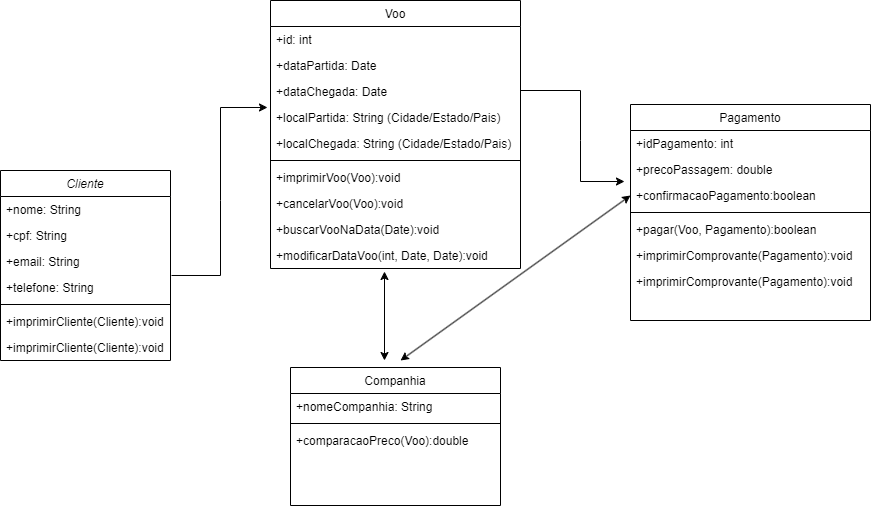

The diagram above was exported from draw.io. Its source (the exported page's mxGraphModel, read from the mxfile embedded in the PNG):
<mxGraphModel dx="1422" dy="772" grid="1" gridSize="10" guides="1" tooltips="1" connect="1" arrows="1" fold="1" page="1" pageScale="1" pageWidth="827" pageHeight="1169" math="0" shadow="0">
  <root>
    <mxCell id="WIyWlLk6GJQsqaUBKTNV-0" />
    <mxCell id="WIyWlLk6GJQsqaUBKTNV-1" parent="WIyWlLk6GJQsqaUBKTNV-0" />
    <mxCell id="zkfFHV4jXpPFQw0GAbJ--0" value="Cliente" style="swimlane;fontStyle=2;align=center;verticalAlign=top;childLayout=stackLayout;horizontal=1;startSize=26;horizontalStack=0;resizeParent=1;resizeLast=0;collapsible=1;marginBottom=0;rounded=0;shadow=0;strokeWidth=1;" parent="WIyWlLk6GJQsqaUBKTNV-1" vertex="1">
      <mxGeometry x="10" y="250" width="170" height="190" as="geometry">
        <mxRectangle x="230" y="140" width="160" height="26" as="alternateBounds" />
      </mxGeometry>
    </mxCell>
    <mxCell id="zkfFHV4jXpPFQw0GAbJ--1" value="+nome: String" style="text;align=left;verticalAlign=top;spacingLeft=4;spacingRight=4;overflow=hidden;rotatable=0;points=[[0,0.5],[1,0.5]];portConstraint=eastwest;" parent="zkfFHV4jXpPFQw0GAbJ--0" vertex="1">
      <mxGeometry y="26" width="170" height="26" as="geometry" />
    </mxCell>
    <mxCell id="zkfFHV4jXpPFQw0GAbJ--2" value="+cpf: String" style="text;align=left;verticalAlign=top;spacingLeft=4;spacingRight=4;overflow=hidden;rotatable=0;points=[[0,0.5],[1,0.5]];portConstraint=eastwest;rounded=0;shadow=0;html=0;" parent="zkfFHV4jXpPFQw0GAbJ--0" vertex="1">
      <mxGeometry y="52" width="170" height="26" as="geometry" />
    </mxCell>
    <mxCell id="zkfFHV4jXpPFQw0GAbJ--3" value="+email: String" style="text;align=left;verticalAlign=top;spacingLeft=4;spacingRight=4;overflow=hidden;rotatable=0;points=[[0,0.5],[1,0.5]];portConstraint=eastwest;rounded=0;shadow=0;html=0;" parent="zkfFHV4jXpPFQw0GAbJ--0" vertex="1">
      <mxGeometry y="78" width="170" height="26" as="geometry" />
    </mxCell>
    <mxCell id="ZlDhyrmv5YVxqLl4bXjW-2" value="+telefone: String" style="text;align=left;verticalAlign=top;spacingLeft=4;spacingRight=4;overflow=hidden;rotatable=0;points=[[0,0.5],[1,0.5]];portConstraint=eastwest;rounded=0;shadow=0;html=0;" vertex="1" parent="zkfFHV4jXpPFQw0GAbJ--0">
      <mxGeometry y="104" width="170" height="26" as="geometry" />
    </mxCell>
    <mxCell id="zkfFHV4jXpPFQw0GAbJ--4" value="" style="line;html=1;strokeWidth=1;align=left;verticalAlign=middle;spacingTop=-1;spacingLeft=3;spacingRight=3;rotatable=0;labelPosition=right;points=[];portConstraint=eastwest;" parent="zkfFHV4jXpPFQw0GAbJ--0" vertex="1">
      <mxGeometry y="130" width="170" height="8" as="geometry" />
    </mxCell>
    <mxCell id="zkfFHV4jXpPFQw0GAbJ--5" value="+imprimirCliente(Cliente):void" style="text;align=left;verticalAlign=top;spacingLeft=4;spacingRight=4;overflow=hidden;rotatable=0;points=[[0,0.5],[1,0.5]];portConstraint=eastwest;" parent="zkfFHV4jXpPFQw0GAbJ--0" vertex="1">
      <mxGeometry y="138" width="170" height="26" as="geometry" />
    </mxCell>
    <mxCell id="ZlDhyrmv5YVxqLl4bXjW-3" value="+imprimirCliente(Cliente):void" style="text;align=left;verticalAlign=top;spacingLeft=4;spacingRight=4;overflow=hidden;rotatable=0;points=[[0,0.5],[1,0.5]];portConstraint=eastwest;" vertex="1" parent="zkfFHV4jXpPFQw0GAbJ--0">
      <mxGeometry y="164" width="170" height="26" as="geometry" />
    </mxCell>
    <mxCell id="zkfFHV4jXpPFQw0GAbJ--6" value="Companhia" style="swimlane;fontStyle=0;align=center;verticalAlign=top;childLayout=stackLayout;horizontal=1;startSize=26;horizontalStack=0;resizeParent=1;resizeLast=0;collapsible=1;marginBottom=0;rounded=0;shadow=0;strokeWidth=1;" parent="WIyWlLk6GJQsqaUBKTNV-1" vertex="1">
      <mxGeometry x="300" y="447" width="210" height="138" as="geometry">
        <mxRectangle x="130" y="380" width="160" height="26" as="alternateBounds" />
      </mxGeometry>
    </mxCell>
    <mxCell id="ZlDhyrmv5YVxqLl4bXjW-12" value="+nomeCompanhia: String" style="text;align=left;verticalAlign=top;spacingLeft=4;spacingRight=4;overflow=hidden;rotatable=0;points=[[0,0.5],[1,0.5]];portConstraint=eastwest;" vertex="1" parent="zkfFHV4jXpPFQw0GAbJ--6">
      <mxGeometry y="26" width="210" height="26" as="geometry" />
    </mxCell>
    <mxCell id="zkfFHV4jXpPFQw0GAbJ--9" value="" style="line;html=1;strokeWidth=1;align=left;verticalAlign=middle;spacingTop=-1;spacingLeft=3;spacingRight=3;rotatable=0;labelPosition=right;points=[];portConstraint=eastwest;" parent="zkfFHV4jXpPFQw0GAbJ--6" vertex="1">
      <mxGeometry y="52" width="210" height="8" as="geometry" />
    </mxCell>
    <mxCell id="ZlDhyrmv5YVxqLl4bXjW-13" value="+comparacaoPreco(Voo):double" style="text;align=left;verticalAlign=top;spacingLeft=4;spacingRight=4;overflow=hidden;rotatable=0;points=[[0,0.5],[1,0.5]];portConstraint=eastwest;" vertex="1" parent="zkfFHV4jXpPFQw0GAbJ--6">
      <mxGeometry y="60" width="210" height="26" as="geometry" />
    </mxCell>
    <mxCell id="zkfFHV4jXpPFQw0GAbJ--13" value="Voo" style="swimlane;fontStyle=0;align=center;verticalAlign=top;childLayout=stackLayout;horizontal=1;startSize=26;horizontalStack=0;resizeParent=1;resizeLast=0;collapsible=1;marginBottom=0;rounded=0;shadow=0;strokeWidth=1;" parent="WIyWlLk6GJQsqaUBKTNV-1" vertex="1">
      <mxGeometry x="280" y="80" width="250" height="268" as="geometry">
        <mxRectangle x="340" y="380" width="170" height="26" as="alternateBounds" />
      </mxGeometry>
    </mxCell>
    <mxCell id="zkfFHV4jXpPFQw0GAbJ--14" value="+id: int" style="text;align=left;verticalAlign=top;spacingLeft=4;spacingRight=4;overflow=hidden;rotatable=0;points=[[0,0.5],[1,0.5]];portConstraint=eastwest;" parent="zkfFHV4jXpPFQw0GAbJ--13" vertex="1">
      <mxGeometry y="26" width="250" height="26" as="geometry" />
    </mxCell>
    <mxCell id="ZlDhyrmv5YVxqLl4bXjW-4" value="+dataPartida: Date" style="text;align=left;verticalAlign=top;spacingLeft=4;spacingRight=4;overflow=hidden;rotatable=0;points=[[0,0.5],[1,0.5]];portConstraint=eastwest;" vertex="1" parent="zkfFHV4jXpPFQw0GAbJ--13">
      <mxGeometry y="52" width="250" height="26" as="geometry" />
    </mxCell>
    <mxCell id="ZlDhyrmv5YVxqLl4bXjW-6" value="+dataChegada: Date" style="text;align=left;verticalAlign=top;spacingLeft=4;spacingRight=4;overflow=hidden;rotatable=0;points=[[0,0.5],[1,0.5]];portConstraint=eastwest;" vertex="1" parent="zkfFHV4jXpPFQw0GAbJ--13">
      <mxGeometry y="78" width="250" height="26" as="geometry" />
    </mxCell>
    <mxCell id="ZlDhyrmv5YVxqLl4bXjW-5" value="+localPartida: String (Cidade/Estado/Pais)" style="text;align=left;verticalAlign=top;spacingLeft=4;spacingRight=4;overflow=hidden;rotatable=0;points=[[0,0.5],[1,0.5]];portConstraint=eastwest;" vertex="1" parent="zkfFHV4jXpPFQw0GAbJ--13">
      <mxGeometry y="104" width="250" height="26" as="geometry" />
    </mxCell>
    <mxCell id="ZlDhyrmv5YVxqLl4bXjW-7" value="+localChegada: String (Cidade/Estado/Pais)" style="text;align=left;verticalAlign=top;spacingLeft=4;spacingRight=4;overflow=hidden;rotatable=0;points=[[0,0.5],[1,0.5]];portConstraint=eastwest;" vertex="1" parent="zkfFHV4jXpPFQw0GAbJ--13">
      <mxGeometry y="130" width="250" height="26" as="geometry" />
    </mxCell>
    <mxCell id="zkfFHV4jXpPFQw0GAbJ--15" value="" style="line;html=1;strokeWidth=1;align=left;verticalAlign=middle;spacingTop=-1;spacingLeft=3;spacingRight=3;rotatable=0;labelPosition=right;points=[];portConstraint=eastwest;" parent="zkfFHV4jXpPFQw0GAbJ--13" vertex="1">
      <mxGeometry y="156" width="250" height="8" as="geometry" />
    </mxCell>
    <mxCell id="zkfFHV4jXpPFQw0GAbJ--18" value="+imprimirVoo(Voo):void" style="text;align=left;verticalAlign=top;spacingLeft=4;spacingRight=4;overflow=hidden;rotatable=0;points=[[0,0.5],[1,0.5]];portConstraint=eastwest;" parent="zkfFHV4jXpPFQw0GAbJ--13" vertex="1">
      <mxGeometry y="164" width="250" height="26" as="geometry" />
    </mxCell>
    <mxCell id="ZlDhyrmv5YVxqLl4bXjW-8" value="+cancelarVoo(Voo):void" style="text;align=left;verticalAlign=top;spacingLeft=4;spacingRight=4;overflow=hidden;rotatable=0;points=[[0,0.5],[1,0.5]];portConstraint=eastwest;" vertex="1" parent="zkfFHV4jXpPFQw0GAbJ--13">
      <mxGeometry y="190" width="250" height="26" as="geometry" />
    </mxCell>
    <mxCell id="ZlDhyrmv5YVxqLl4bXjW-9" value="+buscarVooNaData(Date):void" style="text;align=left;verticalAlign=top;spacingLeft=4;spacingRight=4;overflow=hidden;rotatable=0;points=[[0,0.5],[1,0.5]];portConstraint=eastwest;" vertex="1" parent="zkfFHV4jXpPFQw0GAbJ--13">
      <mxGeometry y="216" width="250" height="26" as="geometry" />
    </mxCell>
    <mxCell id="ZlDhyrmv5YVxqLl4bXjW-10" value="+modificarDataVoo(int, Date, Date):void" style="text;align=left;verticalAlign=top;spacingLeft=4;spacingRight=4;overflow=hidden;rotatable=0;points=[[0,0.5],[1,0.5]];portConstraint=eastwest;" vertex="1" parent="zkfFHV4jXpPFQw0GAbJ--13">
      <mxGeometry y="242" width="250" height="26" as="geometry" />
    </mxCell>
    <mxCell id="zkfFHV4jXpPFQw0GAbJ--17" value="Pagamento" style="swimlane;fontStyle=0;align=center;verticalAlign=top;childLayout=stackLayout;horizontal=1;startSize=26;horizontalStack=0;resizeParent=1;resizeLast=0;collapsible=1;marginBottom=0;rounded=0;shadow=0;strokeWidth=1;" parent="WIyWlLk6GJQsqaUBKTNV-1" vertex="1">
      <mxGeometry x="640" y="184" width="240" height="216" as="geometry">
        <mxRectangle x="550" y="140" width="160" height="26" as="alternateBounds" />
      </mxGeometry>
    </mxCell>
    <mxCell id="zkfFHV4jXpPFQw0GAbJ--19" value="+idPagamento: int" style="text;align=left;verticalAlign=top;spacingLeft=4;spacingRight=4;overflow=hidden;rotatable=0;points=[[0,0.5],[1,0.5]];portConstraint=eastwest;rounded=0;shadow=0;html=0;" parent="zkfFHV4jXpPFQw0GAbJ--17" vertex="1">
      <mxGeometry y="26" width="240" height="26" as="geometry" />
    </mxCell>
    <mxCell id="zkfFHV4jXpPFQw0GAbJ--20" value="+precoPassagem: double" style="text;align=left;verticalAlign=top;spacingLeft=4;spacingRight=4;overflow=hidden;rotatable=0;points=[[0,0.5],[1,0.5]];portConstraint=eastwest;rounded=0;shadow=0;html=0;" parent="zkfFHV4jXpPFQw0GAbJ--17" vertex="1">
      <mxGeometry y="52" width="240" height="26" as="geometry" />
    </mxCell>
    <mxCell id="zkfFHV4jXpPFQw0GAbJ--21" value="+confirmacaoPagamento:boolean" style="text;align=left;verticalAlign=top;spacingLeft=4;spacingRight=4;overflow=hidden;rotatable=0;points=[[0,0.5],[1,0.5]];portConstraint=eastwest;rounded=0;shadow=0;html=0;" parent="zkfFHV4jXpPFQw0GAbJ--17" vertex="1">
      <mxGeometry y="78" width="240" height="26" as="geometry" />
    </mxCell>
    <mxCell id="zkfFHV4jXpPFQw0GAbJ--23" value="" style="line;html=1;strokeWidth=1;align=left;verticalAlign=middle;spacingTop=-1;spacingLeft=3;spacingRight=3;rotatable=0;labelPosition=right;points=[];portConstraint=eastwest;" parent="zkfFHV4jXpPFQw0GAbJ--17" vertex="1">
      <mxGeometry y="104" width="240" height="8" as="geometry" />
    </mxCell>
    <mxCell id="zkfFHV4jXpPFQw0GAbJ--24" value="+pagar(Voo, Pagamento):boolean" style="text;align=left;verticalAlign=top;spacingLeft=4;spacingRight=4;overflow=hidden;rotatable=0;points=[[0,0.5],[1,0.5]];portConstraint=eastwest;" parent="zkfFHV4jXpPFQw0GAbJ--17" vertex="1">
      <mxGeometry y="112" width="240" height="26" as="geometry" />
    </mxCell>
    <mxCell id="zkfFHV4jXpPFQw0GAbJ--25" value="+imprimirComprovante(Pagamento):void" style="text;align=left;verticalAlign=top;spacingLeft=4;spacingRight=4;overflow=hidden;rotatable=0;points=[[0,0.5],[1,0.5]];portConstraint=eastwest;" parent="zkfFHV4jXpPFQw0GAbJ--17" vertex="1">
      <mxGeometry y="138" width="240" height="26" as="geometry" />
    </mxCell>
    <mxCell id="ZlDhyrmv5YVxqLl4bXjW-11" value="+imprimirComprovante(Pagamento):void" style="text;align=left;verticalAlign=top;spacingLeft=4;spacingRight=4;overflow=hidden;rotatable=0;points=[[0,0.5],[1,0.5]];portConstraint=eastwest;" vertex="1" parent="zkfFHV4jXpPFQw0GAbJ--17">
      <mxGeometry y="164" width="240" height="26" as="geometry" />
    </mxCell>
    <mxCell id="ZlDhyrmv5YVxqLl4bXjW-0" value="" style="endArrow=classic;html=1;rounded=0;entryX=-0.012;entryY=0.115;entryDx=0;entryDy=0;entryPerimeter=0;exitX=1.006;exitY=0.038;exitDx=0;exitDy=0;exitPerimeter=0;" edge="1" parent="WIyWlLk6GJQsqaUBKTNV-1" source="ZlDhyrmv5YVxqLl4bXjW-2" target="ZlDhyrmv5YVxqLl4bXjW-5">
      <mxGeometry width="50" height="50" relative="1" as="geometry">
        <mxPoint x="220" y="290" as="sourcePoint" />
        <mxPoint x="240" y="150" as="targetPoint" />
        <Array as="points">
          <mxPoint x="230" y="355" />
          <mxPoint x="230" y="280" />
          <mxPoint x="230" y="187" />
        </Array>
      </mxGeometry>
    </mxCell>
    <mxCell id="ZlDhyrmv5YVxqLl4bXjW-1" value="" style="endArrow=classic;html=1;rounded=0;entryX=-0.025;entryY=0.962;entryDx=0;entryDy=0;entryPerimeter=0;" edge="1" parent="WIyWlLk6GJQsqaUBKTNV-1" target="zkfFHV4jXpPFQw0GAbJ--20">
      <mxGeometry width="50" height="50" relative="1" as="geometry">
        <mxPoint x="530" y="170" as="sourcePoint" />
        <mxPoint x="516.96" y="60.00999999999999" as="targetPoint" />
        <Array as="points">
          <mxPoint x="590" y="170" />
          <mxPoint x="590" y="220" />
          <mxPoint x="590" y="261" />
        </Array>
      </mxGeometry>
    </mxCell>
    <mxCell id="ZlDhyrmv5YVxqLl4bXjW-14" value="" style="endArrow=classic;startArrow=classic;html=1;rounded=0;entryX=0.456;entryY=1.115;entryDx=0;entryDy=0;entryPerimeter=0;" edge="1" parent="WIyWlLk6GJQsqaUBKTNV-1" target="ZlDhyrmv5YVxqLl4bXjW-10">
      <mxGeometry width="50" height="50" relative="1" as="geometry">
        <mxPoint x="394" y="440" as="sourcePoint" />
        <mxPoint x="440" y="410" as="targetPoint" />
      </mxGeometry>
    </mxCell>
    <mxCell id="ZlDhyrmv5YVxqLl4bXjW-15" value="" style="endArrow=classic;startArrow=classic;html=1;rounded=0;entryX=0;entryY=0.5;entryDx=0;entryDy=0;" edge="1" parent="WIyWlLk6GJQsqaUBKTNV-1" target="zkfFHV4jXpPFQw0GAbJ--21">
      <mxGeometry width="50" height="50" relative="1" as="geometry">
        <mxPoint x="410" y="440" as="sourcePoint" />
        <mxPoint x="440" y="410" as="targetPoint" />
        <Array as="points" />
      </mxGeometry>
    </mxCell>
  </root>
</mxGraphModel>